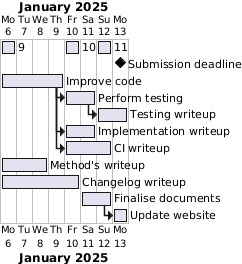

The diagram above was rendered by PlantUML. Its source (embedded in the PNG):
@startgantt
Project starts 2025-1-6

[9] starts at 2025-1-6 and lasts 1 day
[10] starts at 2025-1-10 and lasts 1 day and displays on same row as [9]
[11] starts at 2025-1-12 and lasts 1 day and displays on same row as [9]
[Submission deadline] happens at 2025-1-13
[Improve code] as [T14] lasts 4 days
[T14] starts at 2025-1-6
[Perform testing] as [T16] lasts 2 days
[T16] starts at [T14]'s end
[Testing writeup] as [T17] lasts 2 days
[T17] starts at [T16]'s end
[Implementation writeup] as [T18] lasts 2 days
[T18] starts at [T14]'s end
[CI writeup] as [T19] lasts 3 days
[T19] starts at [T14]'s end
[Method's writeup] as [T20] lasts 3 days and starts at 2025-1-6
[Changelog writeup] as [T21] lasts 5 days and starts at 2025-1-6
[Finalise documents] as [T22] lasts 2 days and starts at 2025-1-11
[Update website] as [T23] lasts 1 day
[T23] starts at [T22]'s end

@endgantt